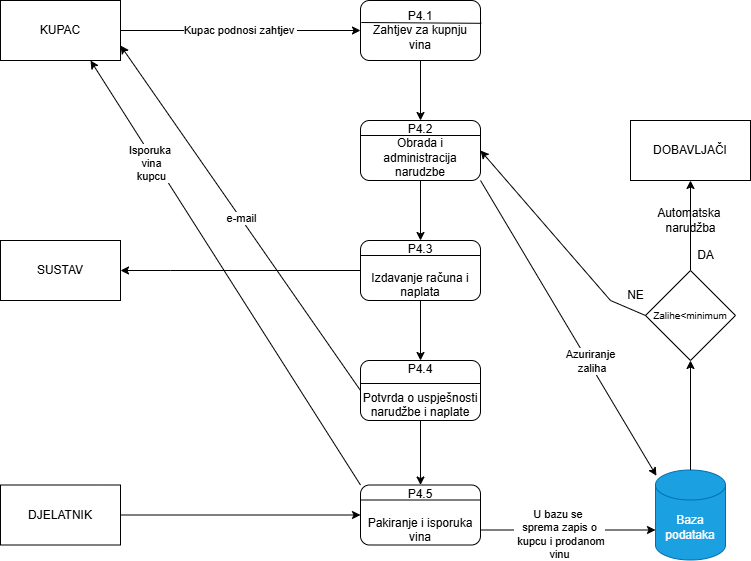

The diagram above was exported from draw.io. Its source (the exported page's mxGraphModel, read from the mxfile embedded in the PNG):
<mxGraphModel dx="1042" dy="527" grid="1" gridSize="10" guides="1" tooltips="1" connect="1" arrows="1" fold="1" page="1" pageScale="1" pageWidth="827" pageHeight="1169" math="0" shadow="0">
  <root>
    <mxCell id="0" />
    <mxCell id="1" parent="0" />
    <mxCell id="3syt1zSSwUmMcx6NlKCd-8" value="Kupac podnosi zahtjev&amp;nbsp;" style="edgeStyle=orthogonalEdgeStyle;rounded=0;orthogonalLoop=1;jettySize=auto;html=1;exitX=1;exitY=0.5;exitDx=0;exitDy=0;entryX=0;entryY=0.5;entryDx=0;entryDy=0;" parent="1" source="3syt1zSSwUmMcx6NlKCd-1" target="3syt1zSSwUmMcx6NlKCd-2" edge="1">
      <mxGeometry relative="1" as="geometry" />
    </mxCell>
    <mxCell id="3syt1zSSwUmMcx6NlKCd-1" value="KUPAC" style="rounded=0;whiteSpace=wrap;html=1;" parent="1" vertex="1">
      <mxGeometry x="40" y="40" width="120" height="60" as="geometry" />
    </mxCell>
    <mxCell id="atLpQEnStqGC-lvI35bo-6" style="edgeStyle=orthogonalEdgeStyle;rounded=0;orthogonalLoop=1;jettySize=auto;html=1;exitX=0.5;exitY=1;exitDx=0;exitDy=0;entryX=0.5;entryY=0;entryDx=0;entryDy=0;" parent="1" source="3syt1zSSwUmMcx6NlKCd-2" target="3syt1zSSwUmMcx6NlKCd-3" edge="1">
      <mxGeometry relative="1" as="geometry" />
    </mxCell>
    <mxCell id="3syt1zSSwUmMcx6NlKCd-2" value="P4.1&lt;div&gt;Zahtjev za kupnju vina&lt;/div&gt;" style="rounded=1;whiteSpace=wrap;html=1;" parent="1" vertex="1">
      <mxGeometry x="400" y="40" width="120" height="60" as="geometry" />
    </mxCell>
    <mxCell id="9gYiXlBj19Lsn4L34eMv-8" style="edgeStyle=orthogonalEdgeStyle;rounded=0;orthogonalLoop=1;jettySize=auto;html=1;exitX=0.5;exitY=1;exitDx=0;exitDy=0;entryX=0.5;entryY=0;entryDx=0;entryDy=0;" parent="1" source="3syt1zSSwUmMcx6NlKCd-3" target="9gYiXlBj19Lsn4L34eMv-3" edge="1">
      <mxGeometry relative="1" as="geometry" />
    </mxCell>
    <mxCell id="3syt1zSSwUmMcx6NlKCd-3" value="P4.2&lt;div&gt;&lt;span style=&quot;background-color: transparent; color: light-dark(rgb(0, 0, 0), rgb(255, 255, 255));&quot;&gt;Obrada i administracija&lt;/span&gt;&lt;/div&gt;&lt;div&gt;&lt;span style=&quot;background-color: transparent; color: light-dark(rgb(0, 0, 0), rgb(255, 255, 255));&quot;&gt;&amp;nbsp;narudzbe&amp;nbsp;&lt;/span&gt;&lt;/div&gt;" style="rounded=1;whiteSpace=wrap;html=1;" parent="1" vertex="1">
      <mxGeometry x="400" y="160" width="120" height="60" as="geometry" />
    </mxCell>
    <mxCell id="3syt1zSSwUmMcx6NlKCd-5" value="P4.5&lt;div&gt;&lt;br&gt;&lt;/div&gt;&lt;div&gt;Pakiranje i isporuka vina&lt;/div&gt;" style="rounded=1;whiteSpace=wrap;html=1;" parent="1" vertex="1">
      <mxGeometry x="400" y="524.5" width="120" height="60" as="geometry" />
    </mxCell>
    <mxCell id="aJkDopGD4uhxeAJQOVu7-1" style="edgeStyle=orthogonalEdgeStyle;rounded=0;orthogonalLoop=1;jettySize=auto;html=1;exitX=1;exitY=0.5;exitDx=0;exitDy=0;entryX=0;entryY=0.5;entryDx=0;entryDy=0;" parent="1" source="3syt1zSSwUmMcx6NlKCd-6" target="3syt1zSSwUmMcx6NlKCd-5" edge="1">
      <mxGeometry relative="1" as="geometry" />
    </mxCell>
    <mxCell id="3syt1zSSwUmMcx6NlKCd-6" value="DJELATNIK" style="rounded=0;whiteSpace=wrap;html=1;" parent="1" vertex="1">
      <mxGeometry x="40" y="524.5" width="120" height="60" as="geometry" />
    </mxCell>
    <mxCell id="aJkDopGD4uhxeAJQOVu7-4" style="edgeStyle=orthogonalEdgeStyle;rounded=0;orthogonalLoop=1;jettySize=auto;html=1;exitX=0.5;exitY=0;exitDx=0;exitDy=0;exitPerimeter=0;entryX=0.5;entryY=1;entryDx=0;entryDy=0;" parent="1" source="3syt1zSSwUmMcx6NlKCd-7" target="9gYiXlBj19Lsn4L34eMv-21" edge="1">
      <mxGeometry relative="1" as="geometry" />
    </mxCell>
    <mxCell id="3syt1zSSwUmMcx6NlKCd-7" value="Baza podataka" style="shape=cylinder3;whiteSpace=wrap;html=1;boundedLbl=1;backgroundOutline=1;size=15;fillColor=#1ba1e2;fontColor=#ffffff;strokeColor=#006EAF;" parent="1" vertex="1">
      <mxGeometry x="695" y="509.5" width="70" height="90" as="geometry" />
    </mxCell>
    <mxCell id="j-RS9Aa45aK4MeALnXSv-2" value="" style="endArrow=none;html=1;rounded=0;exitX=0.007;exitY=0.367;exitDx=0;exitDy=0;exitPerimeter=0;entryX=1.007;entryY=0.38;entryDx=0;entryDy=0;entryPerimeter=0;elbow=vertical;" parent="1" source="3syt1zSSwUmMcx6NlKCd-2" target="3syt1zSSwUmMcx6NlKCd-2" edge="1">
      <mxGeometry width="50" height="50" relative="1" as="geometry">
        <mxPoint x="380" y="320" as="sourcePoint" />
        <mxPoint x="430" y="270" as="targetPoint" />
      </mxGeometry>
    </mxCell>
    <mxCell id="j-RS9Aa45aK4MeALnXSv-3" value="" style="endArrow=none;html=1;rounded=0;exitX=0;exitY=0.25;exitDx=0;exitDy=0;entryX=1;entryY=0.25;entryDx=0;entryDy=0;" parent="1" source="3syt1zSSwUmMcx6NlKCd-3" target="3syt1zSSwUmMcx6NlKCd-3" edge="1">
      <mxGeometry width="50" height="50" relative="1" as="geometry">
        <mxPoint x="380" y="320" as="sourcePoint" />
        <mxPoint x="430" y="270" as="targetPoint" />
      </mxGeometry>
    </mxCell>
    <mxCell id="atLpQEnStqGC-lvI35bo-7" value="DOBAVLJAČI" style="rounded=0;whiteSpace=wrap;html=1;" parent="1" vertex="1">
      <mxGeometry x="670" y="160" width="120" height="60" as="geometry" />
    </mxCell>
    <mxCell id="9gYiXlBj19Lsn4L34eMv-11" style="edgeStyle=orthogonalEdgeStyle;rounded=0;orthogonalLoop=1;jettySize=auto;html=1;exitX=0;exitY=0.5;exitDx=0;exitDy=0;entryX=1;entryY=0.5;entryDx=0;entryDy=0;" parent="1" source="9gYiXlBj19Lsn4L34eMv-3" target="9gYiXlBj19Lsn4L34eMv-10" edge="1">
      <mxGeometry relative="1" as="geometry">
        <Array as="points">
          <mxPoint x="210" y="310" />
          <mxPoint x="210" y="310" />
        </Array>
      </mxGeometry>
    </mxCell>
    <mxCell id="9gYiXlBj19Lsn4L34eMv-15" style="edgeStyle=orthogonalEdgeStyle;rounded=0;orthogonalLoop=1;jettySize=auto;html=1;exitX=0.5;exitY=1;exitDx=0;exitDy=0;entryX=0.5;entryY=0;entryDx=0;entryDy=0;" parent="1" source="9gYiXlBj19Lsn4L34eMv-3" target="9gYiXlBj19Lsn4L34eMv-12" edge="1">
      <mxGeometry relative="1" as="geometry" />
    </mxCell>
    <mxCell id="9gYiXlBj19Lsn4L34eMv-3" value="&lt;div&gt;&lt;span style=&quot;background-color: transparent; color: light-dark(rgb(0, 0, 0), rgb(255, 255, 255));&quot;&gt;P4.3&lt;/span&gt;&lt;/div&gt;&lt;div&gt;&lt;br&gt;&lt;/div&gt;&lt;div&gt;Izdavanje računa i naplata&lt;/div&gt;" style="rounded=1;whiteSpace=wrap;html=1;" parent="1" vertex="1">
      <mxGeometry x="400" y="280" width="120" height="60" as="geometry" />
    </mxCell>
    <mxCell id="9gYiXlBj19Lsn4L34eMv-4" value="" style="endArrow=none;html=1;rounded=0;exitX=0;exitY=0.25;exitDx=0;exitDy=0;entryX=1;entryY=0.25;entryDx=0;entryDy=0;" parent="1" source="9gYiXlBj19Lsn4L34eMv-3" target="9gYiXlBj19Lsn4L34eMv-3" edge="1">
      <mxGeometry width="50" height="50" relative="1" as="geometry">
        <mxPoint x="390" y="300" as="sourcePoint" />
        <mxPoint x="440" y="250" as="targetPoint" />
      </mxGeometry>
    </mxCell>
    <mxCell id="9gYiXlBj19Lsn4L34eMv-6" value="" style="endArrow=classic;html=1;rounded=0;exitX=1;exitY=0.75;exitDx=0;exitDy=0;entryX=0;entryY=0;entryDx=0;entryDy=60;entryPerimeter=0;" parent="1" source="3syt1zSSwUmMcx6NlKCd-5" target="3syt1zSSwUmMcx6NlKCd-7" edge="1">
      <mxGeometry width="50" height="50" relative="1" as="geometry">
        <mxPoint x="390" y="300" as="sourcePoint" />
        <mxPoint x="440" y="250" as="targetPoint" />
      </mxGeometry>
    </mxCell>
    <mxCell id="9gYiXlBj19Lsn4L34eMv-7" value="U bazu se&amp;nbsp;&lt;div&gt;sprema zapis&amp;nbsp;&lt;span style=&quot;background-color: light-dark(#ffffff, var(--ge-dark-color, #121212)); color: light-dark(rgb(0, 0, 0), rgb(255, 255, 255));&quot;&gt;o&lt;/span&gt;&lt;/div&gt;&lt;div&gt;&lt;span style=&quot;background-color: light-dark(#ffffff, var(--ge-dark-color, #121212)); color: light-dark(rgb(0, 0, 0), rgb(255, 255, 255));&quot;&gt;&amp;nbsp;kupcu i prodanom&lt;/span&gt;&lt;/div&gt;&lt;div&gt;vinu&lt;/div&gt;" style="edgeLabel;html=1;align=center;verticalAlign=middle;resizable=0;points=[];" parent="9gYiXlBj19Lsn4L34eMv-6" vertex="1" connectable="0">
      <mxGeometry x="-0.1104" y="-4" relative="1" as="geometry">
        <mxPoint as="offset" />
      </mxGeometry>
    </mxCell>
    <mxCell id="9gYiXlBj19Lsn4L34eMv-10" value="SUSTAV" style="rounded=0;whiteSpace=wrap;html=1;" parent="1" vertex="1">
      <mxGeometry x="40" y="280" width="120" height="60" as="geometry" />
    </mxCell>
    <mxCell id="9gYiXlBj19Lsn4L34eMv-16" style="edgeStyle=orthogonalEdgeStyle;rounded=0;orthogonalLoop=1;jettySize=auto;html=1;exitX=0.5;exitY=1;exitDx=0;exitDy=0;entryX=0.5;entryY=0;entryDx=0;entryDy=0;" parent="1" source="9gYiXlBj19Lsn4L34eMv-12" target="3syt1zSSwUmMcx6NlKCd-5" edge="1">
      <mxGeometry relative="1" as="geometry" />
    </mxCell>
    <mxCell id="9gYiXlBj19Lsn4L34eMv-12" value="P4.4&lt;div&gt;&lt;br&gt;&lt;/div&gt;&lt;div&gt;Potvrda o uspješnosti narudžbe i naplate&lt;/div&gt;" style="rounded=1;whiteSpace=wrap;html=1;" parent="1" vertex="1">
      <mxGeometry x="400" y="400" width="120" height="60" as="geometry" />
    </mxCell>
    <mxCell id="9gYiXlBj19Lsn4L34eMv-13" value="" style="endArrow=none;html=1;rounded=0;" parent="1" edge="1">
      <mxGeometry width="50" height="50" relative="1" as="geometry">
        <mxPoint x="400" y="423" as="sourcePoint" />
        <mxPoint x="520" y="423" as="targetPoint" />
        <Array as="points" />
      </mxGeometry>
    </mxCell>
    <mxCell id="9gYiXlBj19Lsn4L34eMv-14" value="" style="endArrow=none;html=1;rounded=0;exitX=0;exitY=0.25;exitDx=0;exitDy=0;entryX=1;entryY=0.25;entryDx=0;entryDy=0;" parent="1" source="3syt1zSSwUmMcx6NlKCd-5" target="3syt1zSSwUmMcx6NlKCd-5" edge="1">
      <mxGeometry width="50" height="50" relative="1" as="geometry">
        <mxPoint x="450" y="350" as="sourcePoint" />
        <mxPoint x="500" y="300" as="targetPoint" />
      </mxGeometry>
    </mxCell>
    <mxCell id="kfIwngVQNAMgMarY0jvN-1" style="edgeStyle=orthogonalEdgeStyle;rounded=0;orthogonalLoop=1;jettySize=auto;html=1;exitX=0.5;exitY=0;exitDx=0;exitDy=0;entryX=0.5;entryY=1;entryDx=0;entryDy=0;" parent="1" source="9gYiXlBj19Lsn4L34eMv-21" target="atLpQEnStqGC-lvI35bo-7" edge="1">
      <mxGeometry relative="1" as="geometry" />
    </mxCell>
    <mxCell id="9gYiXlBj19Lsn4L34eMv-21" value="&lt;font style=&quot;font-size: 10px;&quot;&gt;Zalihe&amp;lt;minimum&lt;/font&gt;" style="rhombus;whiteSpace=wrap;html=1;" parent="1" vertex="1">
      <mxGeometry x="685" y="310" width="90" height="90" as="geometry" />
    </mxCell>
    <mxCell id="aJkDopGD4uhxeAJQOVu7-6" value="" style="endArrow=classic;html=1;rounded=0;exitX=1;exitY=1;exitDx=0;exitDy=0;entryX=0.013;entryY=0.064;entryDx=0;entryDy=0;entryPerimeter=0;" parent="1" source="3syt1zSSwUmMcx6NlKCd-3" target="3syt1zSSwUmMcx6NlKCd-7" edge="1">
      <mxGeometry width="50" height="50" relative="1" as="geometry">
        <mxPoint x="450" y="350" as="sourcePoint" />
        <mxPoint x="500" y="300" as="targetPoint" />
      </mxGeometry>
    </mxCell>
    <mxCell id="aJkDopGD4uhxeAJQOVu7-7" value="Azuriranje&lt;div&gt;&amp;nbsp;zaliha&lt;/div&gt;" style="edgeLabel;html=1;align=center;verticalAlign=middle;resizable=0;points=[];" parent="aJkDopGD4uhxeAJQOVu7-6" vertex="1" connectable="0">
      <mxGeometry x="0.21" y="-3" relative="1" as="geometry">
        <mxPoint x="6" as="offset" />
      </mxGeometry>
    </mxCell>
    <mxCell id="aJkDopGD4uhxeAJQOVu7-8" value="" style="endArrow=classic;html=1;rounded=0;exitX=0;exitY=0.5;exitDx=0;exitDy=0;entryX=1;entryY=0.75;entryDx=0;entryDy=0;" parent="1" source="9gYiXlBj19Lsn4L34eMv-12" target="3syt1zSSwUmMcx6NlKCd-1" edge="1">
      <mxGeometry width="50" height="50" relative="1" as="geometry">
        <mxPoint x="450" y="350" as="sourcePoint" />
        <mxPoint x="200" y="140" as="targetPoint" />
      </mxGeometry>
    </mxCell>
    <mxCell id="kfIwngVQNAMgMarY0jvN-7" value="e-mail" style="edgeLabel;html=1;align=center;verticalAlign=middle;resizable=0;points=[];" parent="aJkDopGD4uhxeAJQOVu7-8" vertex="1" connectable="0">
      <mxGeometry x="-0.0022" relative="1" as="geometry">
        <mxPoint as="offset" />
      </mxGeometry>
    </mxCell>
    <mxCell id="aJkDopGD4uhxeAJQOVu7-9" value="" style="endArrow=classic;html=1;rounded=0;exitX=0;exitY=0;exitDx=0;exitDy=0;entryX=0.75;entryY=1;entryDx=0;entryDy=0;" parent="1" source="3syt1zSSwUmMcx6NlKCd-5" target="3syt1zSSwUmMcx6NlKCd-1" edge="1">
      <mxGeometry width="50" height="50" relative="1" as="geometry">
        <mxPoint x="450" y="350" as="sourcePoint" />
        <mxPoint x="110" y="120" as="targetPoint" />
      </mxGeometry>
    </mxCell>
    <mxCell id="aJkDopGD4uhxeAJQOVu7-10" value="Isporuka&amp;nbsp;&lt;div&gt;vina&lt;/div&gt;&lt;div&gt;kupcu&lt;/div&gt;" style="edgeLabel;html=1;align=center;verticalAlign=middle;resizable=0;points=[];" parent="aJkDopGD4uhxeAJQOVu7-9" vertex="1" connectable="0">
      <mxGeometry x="0.6102" relative="1" as="geometry">
        <mxPoint x="8" y="20" as="offset" />
      </mxGeometry>
    </mxCell>
    <mxCell id="kfIwngVQNAMgMarY0jvN-2" value="DA" style="text;html=1;align=center;verticalAlign=middle;resizable=0;points=[];autosize=1;strokeColor=none;fillColor=none;" parent="1" vertex="1">
      <mxGeometry x="725" y="280" width="40" height="30" as="geometry" />
    </mxCell>
    <mxCell id="kfIwngVQNAMgMarY0jvN-5" value="NE" style="text;html=1;align=center;verticalAlign=middle;resizable=0;points=[];autosize=1;strokeColor=none;fillColor=none;" parent="1" vertex="1">
      <mxGeometry x="655" y="320" width="40" height="30" as="geometry" />
    </mxCell>
    <mxCell id="kfIwngVQNAMgMarY0jvN-6" value="" style="endArrow=classic;html=1;rounded=0;exitX=0;exitY=0.5;exitDx=0;exitDy=0;entryX=1;entryY=0.5;entryDx=0;entryDy=0;" parent="1" source="9gYiXlBj19Lsn4L34eMv-21" target="3syt1zSSwUmMcx6NlKCd-3" edge="1">
      <mxGeometry width="50" height="50" relative="1" as="geometry">
        <mxPoint x="450" y="350" as="sourcePoint" />
        <mxPoint x="500" y="300" as="targetPoint" />
        <Array as="points">
          <mxPoint x="650" y="340" />
        </Array>
      </mxGeometry>
    </mxCell>
    <mxCell id="kfIwngVQNAMgMarY0jvN-8" value="Automatska&amp;nbsp;&lt;div&gt;narudžba&lt;/div&gt;" style="text;html=1;align=center;verticalAlign=middle;resizable=0;points=[];autosize=1;strokeColor=none;fillColor=none;" parent="1" vertex="1">
      <mxGeometry x="685" y="240" width="90" height="40" as="geometry" />
    </mxCell>
  </root>
</mxGraphModel>